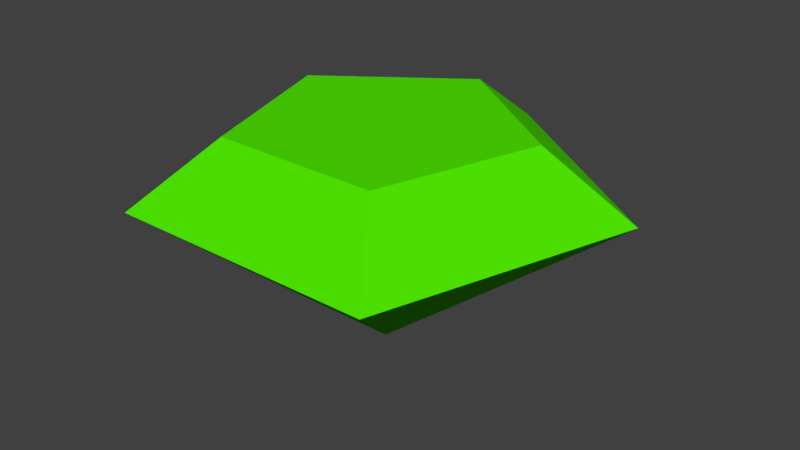 # Source: parts.blend  (saved by Blender 2.79.7; exported with 4.5.12 LTS)
import bpy
from mathutils import Matrix  # noqa: F401  (used for matrix-valued properties, if any)

bpy.ops.wm.read_factory_settings(use_empty=True)
scene = bpy.context.scene
scene.name = 'Scene'

# ---- collections
col_collection_1 = bpy.data.collections.new('Collection 1'); scene.collection.children.link(col_collection_1)

# ---- materials (node trees are filled in below, after node groups)
mat_gem = bpy.data.materials.new('gem')
mat_gem.alpha_threshold = 0.0
mat_gem.use_transparent_shadow = False
mat_gem.diffuse_color = (0.07754, 0.8, 0.0, 1.0)
mat_gem.specular_color = (0.0, 1.0, 0.9306)
mat_gem.roughness = 0.5
mat_gem.specular_intensity = 1.0

# ---- material node trees

# ---- world
world_world = bpy.data.worlds.new('World'); scene.world = world_world
world_world.color = (0.05088, 0.05088, 0.05088)
world_world.use_sun_shadow = False
world_world.sun_shadow_jitter_overblur = 0.0

# ---- meshes
me_cone_001 = bpy.data.meshes.new('Cone.001')
me_cone_001.from_pydata([(-9.085e-09, 0.4515, 0.01827), (-0.4294, 0.1395, 0.01827), (-0.2654, -0.3652, 0.01827), (-8.802e-08, -1.838e-08, -0.2969), (0.2654, -0.3652, 0.01827), (0.4294, 0.1395, 0.01827), (9.231e-09, 0.2807, 0.1396), (-0.267, 0.08675, 0.1396), (-0.165, -0.2271, 0.1396), (0.165, -0.2271, 0.1396), (0.267, 0.08675, 0.1396), (1.192e-08, -7.451e-09, 0.1396), (1.788e-08, -2.98e-09, 0.01827)], [], [(0, 3, 1), (1, 3, 2), (2, 3, 4), (4, 3, 5), (5, 3, 0), (4, 5, 10, 9), (10, 6, 11), (2, 4, 9, 8), (0, 1, 7, 6), (5, 0, 6, 10), (1, 2, 8, 7), (5, 4, 12), (8, 9, 11), (6, 7, 11), (9, 10, 11), (7, 8, 11), (4, 2, 12), (1, 0, 12), (0, 5, 12), (2, 1, 12), (11, 9, 4, 12), (11, 6, 0, 12), (12, 5, 10, 11), (11, 8, 2, 12), (12, 3, 2), (12, 3, 1), (12, 0, 3), (12, 3, 5), (3, 12, 4), (12, 1, 7, 11)])
me_cone_001.materials.append(mat_gem)
me_cone_001.use_remesh_preserve_volume = False
me_cone_001.use_remesh_preserve_attributes = False
me_cone_001.use_mirror_vertex_groups = False
me_cone_001.update()

# ---- objects
ob_repulsor_model = bpy.data.objects.new('repulsor_model', me_cone_001)

# ---- transforms, parenting, visibility, modifiers, constraints
ob_repulsor_model.location = (0.0, 0.0, 0.0)
ob_repulsor_model.lineart.crease_threshold = 0.0
_vg = ob_repulsor_model.vertex_groups.new(name='Bone')
_vg.add([0, 1, 2, 3, 4, 5, 6, 7, 8, 9, 10, 11, 12], 1.0, 'REPLACE')
_m = ob_repulsor_model.modifiers.new('Armature', 'ARMATURE')

# ---- collection membership
col_collection_1.objects.link(ob_repulsor_model)

# ---- scene / render settings (as saved in the file)
scene.frame_start = 1; scene.frame_end = 250; scene.frame_set(1)
scene.render.engine = 'BLENDER_EEVEE_NEXT'
scene.render.resolution_percentage = 50
scene.render.dither_intensity = 0.0
scene.cycles.use_denoising = False
scene.cycles.samples = 128
scene.cycles.sampling_pattern = 'TABULATED_SOBOL'
scene.cycles.use_adaptive_sampling = False
scene.cycles.use_light_tree = False
scene.view_settings.view_transform = 'Standard'
bpy.context.view_layer.update()

# ---- added for rendering (the .blend has no active camera and no usable light): camera, sun
cam_auto = bpy.data.cameras.new('AutoCamera')
cam_auto.lens = 50.0
cam_auto.sensor_width = 36.0
cam_auto.clip_end = 1000.0
ob_auto_camera = bpy.data.objects.new('AutoCamera', cam_auto)
scene.collection.objects.link(ob_auto_camera)
ob_auto_camera.location = (1.16847, -1.35905, 0.85616)
ob_auto_camera.rotation_euler = (1.09748, -7.21219e-08, 0.694738)
scene.camera = ob_auto_camera
light_auto_sun = bpy.data.lights.new('AutoSun', 'SUN')
light_auto_sun.energy = 3.0
light_auto_sun.angle = 0.0523599
ob_auto_sun = bpy.data.objects.new('AutoSun', light_auto_sun)
scene.collection.objects.link(ob_auto_sun)
ob_auto_sun.rotation_euler = (0.872665, 0.174533, 0.523599)
bpy.context.view_layer.update()
